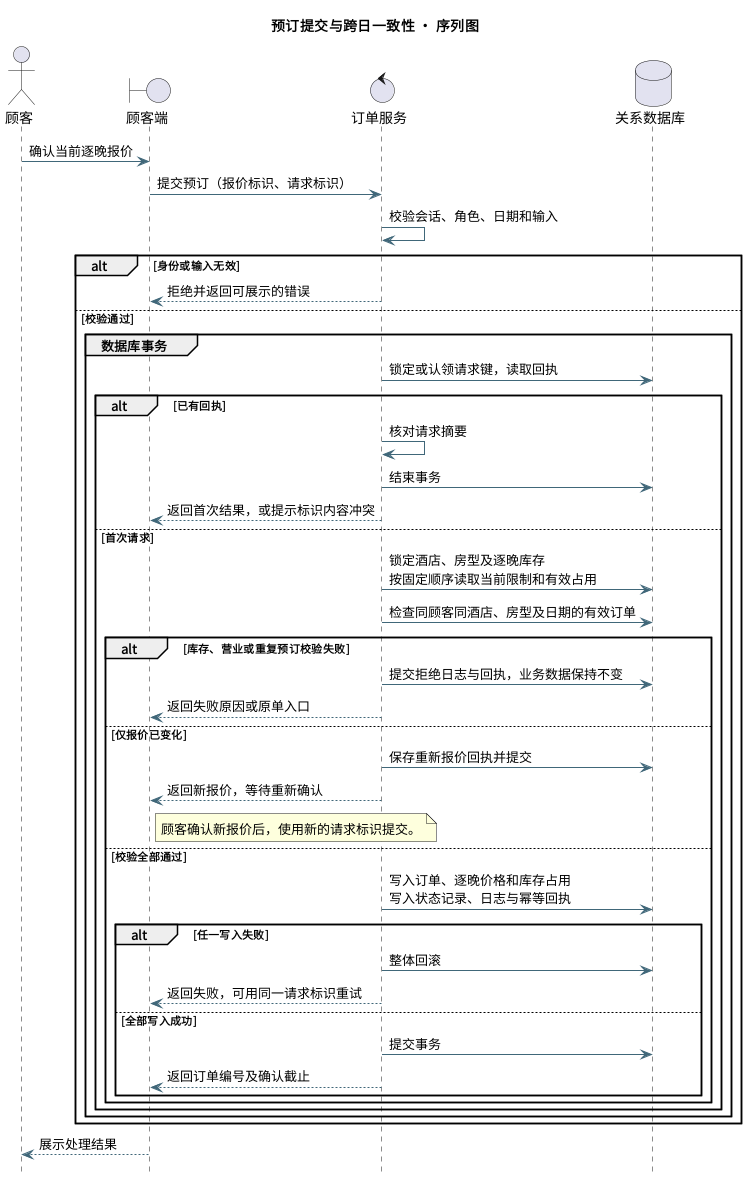

The diagram above was rendered by PlantUML. Its source (embedded in the PNG):
@startuml
title 预订提交与跨日一致性 · 序列图
skinparam defaultFontName Noto Sans CJK SC
skinparam shadowing false
skinparam ParticipantBackgroundColor #ECF6F4
skinparam ParticipantBorderColor #497D79
skinparam ArrowColor #406779
hide footbox

actor 顾客 as C
boundary "顾客端" as UI
control "订单服务" as S
database "关系数据库" as DB

C -> UI : 确认当前逐晚报价
UI -> S : 提交预订（报价标识、请求标识）
S -> S : 校验会话、角色、日期和输入
alt 身份或输入无效
  S --> UI : 拒绝并返回可展示的错误
else 校验通过
  group 数据库事务
    S -> DB : 锁定或认领请求键，读取回执
    alt 已有回执
      S -> S : 核对请求摘要
      S -> DB : 结束事务
      S --> UI : 返回首次结果，或提示标识内容冲突
    else 首次请求
      S -> DB : 锁定酒店、房型及逐晚库存\n按固定顺序读取当前限制和有效占用
      S -> DB : 检查同顾客同酒店、房型及日期的有效订单
      alt 库存、营业或重复预订校验失败
        S -> DB : 提交拒绝日志与回执，业务数据保持不变
        S --> UI : 返回失败原因或原单入口
      else 仅报价已变化
        S -> DB : 保存重新报价回执并提交
        S --> UI : 返回新报价，等待重新确认
        note right of UI : 顾客确认新报价后，使用新的请求标识提交。
      else 校验全部通过
        S -> DB : 写入订单、逐晚价格和库存占用\n写入状态记录、日志与幂等回执
        alt 任一写入失败
          S -> DB : 整体回滚
          S --> UI : 返回失败，可用同一请求标识重试
        else 全部写入成功
          S -> DB : 提交事务
          S --> UI : 返回订单编号及确认截止
        end
      end
    end
  end
end
UI --> C : 展示处理结果
@enduml